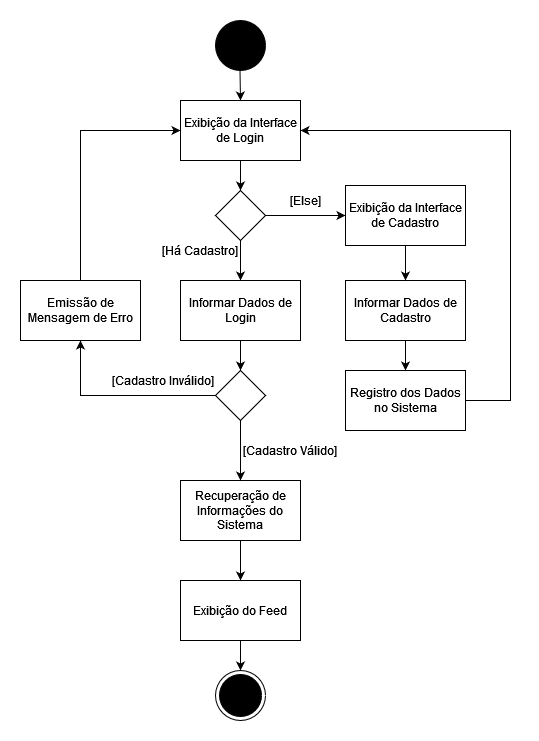

The diagram above was exported from draw.io. Its source (the exported page's mxGraphModel, read from the mxfile embedded in the PNG):
<mxGraphModel dx="1434" dy="774" grid="1" gridSize="10" guides="1" tooltips="1" connect="1" arrows="1" fold="1" page="1" pageScale="1" pageWidth="850" pageHeight="1100" math="0" shadow="0">
  <root>
    <mxCell id="0" />
    <mxCell id="1" parent="0" />
    <mxCell id="WDaU4cYi7OK6xKYigdrF-1" value="" style="ellipse;whiteSpace=wrap;html=1;aspect=fixed;fillColor=#000000;" parent="1" vertex="1">
      <mxGeometry x="375" y="200" width="50" height="50" as="geometry" />
    </mxCell>
    <mxCell id="aHnt9eyxEKYO5WoJFzIc-2" value="Exibição da Interface de Login" style="rounded=0;whiteSpace=wrap;html=1;" parent="1" vertex="1">
      <mxGeometry x="340" y="280" width="120" height="60" as="geometry" />
    </mxCell>
    <mxCell id="aHnt9eyxEKYO5WoJFzIc-3" value="" style="endArrow=classic;html=1;rounded=0;exitX=0.5;exitY=1;exitDx=0;exitDy=0;" parent="1" source="aHnt9eyxEKYO5WoJFzIc-2" edge="1">
      <mxGeometry width="50" height="50" relative="1" as="geometry">
        <mxPoint x="399.5" y="340" as="sourcePoint" />
        <mxPoint x="400" y="370" as="targetPoint" />
      </mxGeometry>
    </mxCell>
    <mxCell id="aHnt9eyxEKYO5WoJFzIc-6" value="" style="endArrow=classic;html=1;rounded=0;exitX=0.5;exitY=1;exitDx=0;exitDy=0;" parent="1" edge="1">
      <mxGeometry width="50" height="50" relative="1" as="geometry">
        <mxPoint x="399.5" y="250" as="sourcePoint" />
        <mxPoint x="400" y="280" as="targetPoint" />
      </mxGeometry>
    </mxCell>
    <mxCell id="aHnt9eyxEKYO5WoJFzIc-8" value="" style="rhombus;whiteSpace=wrap;html=1;" parent="1" vertex="1">
      <mxGeometry x="375" y="370" width="50" height="50" as="geometry" />
    </mxCell>
    <mxCell id="aHnt9eyxEKYO5WoJFzIc-9" value="" style="endArrow=classic;html=1;rounded=0;exitX=0.5;exitY=1;exitDx=0;exitDy=0;entryX=0.5;entryY=0;entryDx=0;entryDy=0;" parent="1" source="aHnt9eyxEKYO5WoJFzIc-8" target="aHnt9eyxEKYO5WoJFzIc-15" edge="1">
      <mxGeometry width="50" height="50" relative="1" as="geometry">
        <mxPoint x="310" y="420" as="sourcePoint" />
        <mxPoint x="300" y="440" as="targetPoint" />
        <Array as="points" />
      </mxGeometry>
    </mxCell>
    <mxCell id="aHnt9eyxEKYO5WoJFzIc-10" value="" style="endArrow=classic;html=1;rounded=0;exitX=1;exitY=0.5;exitDx=0;exitDy=0;entryX=0;entryY=0.5;entryDx=0;entryDy=0;" parent="1" source="aHnt9eyxEKYO5WoJFzIc-8" target="aHnt9eyxEKYO5WoJFzIc-16" edge="1">
      <mxGeometry width="50" height="50" relative="1" as="geometry">
        <mxPoint x="385" y="405" as="sourcePoint" />
        <mxPoint x="500" y="440" as="targetPoint" />
        <Array as="points">
          <mxPoint x="500" y="395" />
        </Array>
      </mxGeometry>
    </mxCell>
    <UserObject label="[Há Cadastro]" placeholders="1" name="Variable" id="aHnt9eyxEKYO5WoJFzIc-12">
      <mxCell style="text;html=1;strokeColor=none;fillColor=none;align=center;verticalAlign=middle;whiteSpace=wrap;overflow=hidden;" parent="1" vertex="1">
        <mxGeometry x="320" y="420" width="80" height="20" as="geometry" />
      </mxCell>
    </UserObject>
    <UserObject label="[Else]" placeholders="1" name="Variable" id="aHnt9eyxEKYO5WoJFzIc-14">
      <mxCell style="text;html=1;strokeColor=none;fillColor=none;align=center;verticalAlign=middle;whiteSpace=wrap;overflow=hidden;" parent="1" vertex="1">
        <mxGeometry x="425" y="370" width="80" height="20" as="geometry" />
      </mxCell>
    </UserObject>
    <mxCell id="aHnt9eyxEKYO5WoJFzIc-15" value="Informar Dados de Login" style="rounded=0;whiteSpace=wrap;html=1;" parent="1" vertex="1">
      <mxGeometry x="340" y="460" width="120" height="60" as="geometry" />
    </mxCell>
    <mxCell id="aHnt9eyxEKYO5WoJFzIc-16" value="Exibição da Interface de Cadastro" style="rounded=0;whiteSpace=wrap;html=1;" parent="1" vertex="1">
      <mxGeometry x="505" y="365" width="120" height="60" as="geometry" />
    </mxCell>
    <mxCell id="aHnt9eyxEKYO5WoJFzIc-26" value="" style="endArrow=classic;html=1;rounded=0;exitX=0.5;exitY=1;exitDx=0;exitDy=0;entryX=0.5;entryY=0;entryDx=0;entryDy=0;" parent="1" source="aHnt9eyxEKYO5WoJFzIc-15" target="aHnt9eyxEKYO5WoJFzIc-46" edge="1">
      <mxGeometry width="50" height="50" relative="1" as="geometry">
        <mxPoint x="370" y="545" as="sourcePoint" />
        <mxPoint x="400" y="610" as="targetPoint" />
        <Array as="points" />
      </mxGeometry>
    </mxCell>
    <mxCell id="aHnt9eyxEKYO5WoJFzIc-34" value="Registro dos Dados no Sistema" style="rounded=0;whiteSpace=wrap;html=1;" parent="1" vertex="1">
      <mxGeometry x="505" y="550" width="120" height="60" as="geometry" />
    </mxCell>
    <mxCell id="aHnt9eyxEKYO5WoJFzIc-35" value="Informar Dados de Cadastro" style="rounded=0;whiteSpace=wrap;html=1;" parent="1" vertex="1">
      <mxGeometry x="505" y="460" width="120" height="60" as="geometry" />
    </mxCell>
    <mxCell id="aHnt9eyxEKYO5WoJFzIc-37" value="" style="endArrow=classic;html=1;rounded=0;exitX=0.5;exitY=1;exitDx=0;exitDy=0;entryX=0.5;entryY=0;entryDx=0;entryDy=0;" parent="1" source="aHnt9eyxEKYO5WoJFzIc-16" target="aHnt9eyxEKYO5WoJFzIc-35" edge="1">
      <mxGeometry width="50" height="50" relative="1" as="geometry">
        <mxPoint x="739.5" y="425" as="sourcePoint" />
        <mxPoint x="740" y="455" as="targetPoint" />
      </mxGeometry>
    </mxCell>
    <mxCell id="aHnt9eyxEKYO5WoJFzIc-41" value="" style="endArrow=classic;html=1;rounded=0;entryX=0.5;entryY=0;entryDx=0;entryDy=0;exitX=0.5;exitY=1;exitDx=0;exitDy=0;" parent="1" source="aHnt9eyxEKYO5WoJFzIc-35" target="aHnt9eyxEKYO5WoJFzIc-34" edge="1">
      <mxGeometry width="50" height="50" relative="1" as="geometry">
        <mxPoint x="810" y="535" as="sourcePoint" />
        <mxPoint x="739.5" y="535" as="targetPoint" />
      </mxGeometry>
    </mxCell>
    <mxCell id="aHnt9eyxEKYO5WoJFzIc-42" value="" style="endArrow=classic;html=1;rounded=0;exitX=1;exitY=0.5;exitDx=0;exitDy=0;entryX=1;entryY=0.5;entryDx=0;entryDy=0;" parent="1" source="aHnt9eyxEKYO5WoJFzIc-34" target="aHnt9eyxEKYO5WoJFzIc-2" edge="1">
      <mxGeometry width="50" height="50" relative="1" as="geometry">
        <mxPoint x="600" y="600" as="sourcePoint" />
        <mxPoint x="650" y="560" as="targetPoint" />
        <Array as="points">
          <mxPoint x="670" y="580" />
          <mxPoint x="670" y="310" />
        </Array>
      </mxGeometry>
    </mxCell>
    <mxCell id="aHnt9eyxEKYO5WoJFzIc-45" value="Recuperação de Informações do Sistema" style="rounded=0;whiteSpace=wrap;html=1;" parent="1" vertex="1">
      <mxGeometry x="340" y="660" width="120" height="60" as="geometry" />
    </mxCell>
    <mxCell id="aHnt9eyxEKYO5WoJFzIc-46" value="" style="rhombus;whiteSpace=wrap;html=1;" parent="1" vertex="1">
      <mxGeometry x="375" y="550" width="50" height="50" as="geometry" />
    </mxCell>
    <mxCell id="aHnt9eyxEKYO5WoJFzIc-47" value="" style="endArrow=classic;html=1;rounded=0;exitX=0.5;exitY=1;exitDx=0;exitDy=0;" parent="1" source="aHnt9eyxEKYO5WoJFzIc-46" edge="1">
      <mxGeometry width="50" height="50" relative="1" as="geometry">
        <mxPoint x="410" y="530" as="sourcePoint" />
        <mxPoint x="400" y="660" as="targetPoint" />
        <Array as="points" />
      </mxGeometry>
    </mxCell>
    <UserObject label="[Cadastro Válido]" placeholders="1" name="Variable" id="aHnt9eyxEKYO5WoJFzIc-49">
      <mxCell style="text;html=1;strokeColor=none;fillColor=none;align=center;verticalAlign=middle;whiteSpace=wrap;overflow=hidden;" parent="1" vertex="1">
        <mxGeometry x="400" y="620" width="100" height="20" as="geometry" />
      </mxCell>
    </UserObject>
    <mxCell id="aHnt9eyxEKYO5WoJFzIc-50" value="" style="ellipse;html=1;shape=endState;fillColor=#000000;strokeColor=#000000;" parent="1" vertex="1">
      <mxGeometry x="375" y="850" width="50" height="50" as="geometry" />
    </mxCell>
    <mxCell id="aHnt9eyxEKYO5WoJFzIc-51" value="" style="endArrow=classic;html=1;rounded=0;exitX=0.5;exitY=1;exitDx=0;exitDy=0;entryX=0.5;entryY=0;entryDx=0;entryDy=0;" parent="1" target="aHnt9eyxEKYO5WoJFzIc-50" edge="1">
      <mxGeometry width="50" height="50" relative="1" as="geometry">
        <mxPoint x="400" y="810" as="sourcePoint" />
        <mxPoint x="410" y="760" as="targetPoint" />
        <Array as="points" />
      </mxGeometry>
    </mxCell>
    <mxCell id="aHnt9eyxEKYO5WoJFzIc-52" value="" style="endArrow=classic;html=1;rounded=0;exitX=0;exitY=0.5;exitDx=0;exitDy=0;" parent="1" source="aHnt9eyxEKYO5WoJFzIc-46" edge="1">
      <mxGeometry width="50" height="50" relative="1" as="geometry">
        <mxPoint x="285" y="605" as="sourcePoint" />
        <mxPoint x="240" y="520" as="targetPoint" />
        <Array as="points">
          <mxPoint x="240" y="575" />
        </Array>
      </mxGeometry>
    </mxCell>
    <mxCell id="aHnt9eyxEKYO5WoJFzIc-53" value="Emissão de Mensagem de Erro" style="rounded=0;whiteSpace=wrap;html=1;" parent="1" vertex="1">
      <mxGeometry x="180" y="460" width="120" height="60" as="geometry" />
    </mxCell>
    <mxCell id="aHnt9eyxEKYO5WoJFzIc-54" value="" style="endArrow=classic;html=1;rounded=0;exitX=0.5;exitY=0;exitDx=0;exitDy=0;entryX=0;entryY=0.5;entryDx=0;entryDy=0;" parent="1" source="aHnt9eyxEKYO5WoJFzIc-53" target="aHnt9eyxEKYO5WoJFzIc-2" edge="1">
      <mxGeometry width="50" height="50" relative="1" as="geometry">
        <mxPoint x="385" y="585" as="sourcePoint" />
        <mxPoint x="250" y="530" as="targetPoint" />
        <Array as="points">
          <mxPoint x="240" y="310" />
        </Array>
      </mxGeometry>
    </mxCell>
    <UserObject label="[Cadastro Inválido]" placeholders="1" name="Variable" id="aHnt9eyxEKYO5WoJFzIc-55">
      <mxCell style="text;html=1;strokeColor=none;fillColor=none;align=center;verticalAlign=middle;whiteSpace=wrap;overflow=hidden;" parent="1" vertex="1">
        <mxGeometry x="270" y="550" width="105" height="20" as="geometry" />
      </mxCell>
    </UserObject>
    <mxCell id="aHnt9eyxEKYO5WoJFzIc-59" value="Exibição do Feed" style="rounded=0;whiteSpace=wrap;html=1;" parent="1" vertex="1">
      <mxGeometry x="340" y="760" width="120" height="60" as="geometry" />
    </mxCell>
    <mxCell id="aHnt9eyxEKYO5WoJFzIc-60" value="" style="endArrow=classic;html=1;rounded=0;exitX=0.5;exitY=1;exitDx=0;exitDy=0;entryX=0.5;entryY=0;entryDx=0;entryDy=0;" parent="1" source="aHnt9eyxEKYO5WoJFzIc-45" target="aHnt9eyxEKYO5WoJFzIc-59" edge="1">
      <mxGeometry width="50" height="50" relative="1" as="geometry">
        <mxPoint x="410" y="350" as="sourcePoint" />
        <mxPoint x="410" y="380" as="targetPoint" />
      </mxGeometry>
    </mxCell>
  </root>
</mxGraphModel>